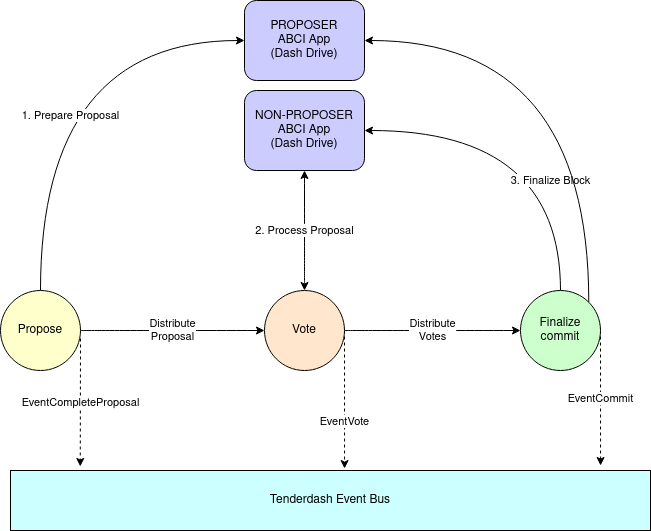

The diagram above was exported from draw.io. Its source (the exported page's mxGraphModel, read from the mxfile embedded in the PNG):
<mxGraphModel dx="748" dy="764" grid="1" gridSize="10" guides="1" tooltips="1" connect="1" arrows="1" fold="1" page="1" pageScale="1" pageWidth="827" pageHeight="1169" math="0" shadow="0">
  <root>
    <mxCell id="0" />
    <mxCell id="1" parent="0" />
    <mxCell id="Dx1X6jw95Sje38vyzS5N-1" value="PROPOSER&lt;br&gt;ABCI App&lt;br&gt;(Dash Drive)" style="rounded=1;whiteSpace=wrap;html=1;fontFamily=Helvetica;fontSize=12;fontColor=rgb(0, 0, 0);align=center;strokeColor=rgb(0, 0, 0);fillColor=#CCCCFF;" parent="1" vertex="1">
      <mxGeometry x="354" y="30" width="120" height="80" as="geometry" />
    </mxCell>
    <mxCell id="Dx1X6jw95Sje38vyzS5N-5" value="1. Prepare Proposal" style="edgeStyle=orthogonalEdgeStyle;rounded=0;orthogonalLoop=1;jettySize=auto;html=1;entryX=0;entryY=0.5;entryDx=0;entryDy=0;curved=1;exitX=0.5;exitY=0;exitDx=0;exitDy=0;" parent="1" source="Dx1X6jw95Sje38vyzS5N-2" target="Dx1X6jw95Sje38vyzS5N-1" edge="1">
      <mxGeometry x="-0.2308" y="-30" relative="1" as="geometry">
        <mxPoint as="offset" />
      </mxGeometry>
    </mxCell>
    <mxCell id="Dx1X6jw95Sje38vyzS5N-7" value="Distribute&lt;br&gt;Proposal" style="edgeStyle=orthogonalEdgeStyle;curved=1;rounded=0;orthogonalLoop=1;jettySize=auto;html=1;startArrow=none;startFill=0;" parent="1" source="Dx1X6jw95Sje38vyzS5N-2" target="Dx1X6jw95Sje38vyzS5N-3" edge="1">
      <mxGeometry relative="1" as="geometry" />
    </mxCell>
    <mxCell id="ZuEHmqoCpX07urU50vlF-8" value="EventCompleteProposal" style="edgeStyle=none;rounded=0;orthogonalLoop=1;jettySize=auto;html=1;entryX=0.109;entryY=-0.067;entryDx=0;entryDy=0;entryPerimeter=0;dashed=1;startArrow=none;startFill=0;exitX=1;exitY=0.6;exitDx=0;exitDy=0;exitPerimeter=0;" edge="1" parent="1" source="Dx1X6jw95Sje38vyzS5N-2" target="ZuEHmqoCpX07urU50vlF-3">
      <mxGeometry relative="1" as="geometry" />
    </mxCell>
    <mxCell id="Dx1X6jw95Sje38vyzS5N-2" value="Propose" style="ellipse;whiteSpace=wrap;html=1;aspect=fixed;fillColor=#FFFFCC;" parent="1" vertex="1">
      <mxGeometry x="110" y="320" width="80" height="80" as="geometry" />
    </mxCell>
    <mxCell id="Dx1X6jw95Sje38vyzS5N-8" value="2. Process Proposal" style="edgeStyle=orthogonalEdgeStyle;curved=1;rounded=0;orthogonalLoop=1;jettySize=auto;html=1;startArrow=classic;startFill=1;exitX=0.5;exitY=0;exitDx=0;exitDy=0;" parent="1" source="Dx1X6jw95Sje38vyzS5N-3" target="Dx1X6jw95Sje38vyzS5N-6" edge="1">
      <mxGeometry relative="1" as="geometry" />
    </mxCell>
    <mxCell id="Dx1X6jw95Sje38vyzS5N-9" value="Distribute&lt;br&gt;Votes" style="edgeStyle=orthogonalEdgeStyle;curved=1;rounded=0;orthogonalLoop=1;jettySize=auto;html=1;entryX=0;entryY=0.5;entryDx=0;entryDy=0;startArrow=none;startFill=0;" parent="1" source="Dx1X6jw95Sje38vyzS5N-3" target="Dx1X6jw95Sje38vyzS5N-4" edge="1">
      <mxGeometry relative="1" as="geometry" />
    </mxCell>
    <mxCell id="ZuEHmqoCpX07urU50vlF-6" value="EventVote" style="edgeStyle=none;rounded=0;orthogonalLoop=1;jettySize=auto;html=1;startArrow=none;startFill=0;dashed=1;exitX=1;exitY=0.5;exitDx=0;exitDy=0;entryX=0.522;entryY=-0.033;entryDx=0;entryDy=0;entryPerimeter=0;" edge="1" parent="1" source="Dx1X6jw95Sje38vyzS5N-3" target="ZuEHmqoCpX07urU50vlF-3">
      <mxGeometry x="0.3238" relative="1" as="geometry">
        <mxPoint x="454" y="490" as="targetPoint" />
        <Array as="points" />
        <mxPoint as="offset" />
      </mxGeometry>
    </mxCell>
    <mxCell id="Dx1X6jw95Sje38vyzS5N-3" value="Vote" style="ellipse;whiteSpace=wrap;html=1;aspect=fixed;fillColor=#FFE6CC;" parent="1" vertex="1">
      <mxGeometry x="374" y="320" width="80" height="80" as="geometry" />
    </mxCell>
    <mxCell id="Dx1X6jw95Sje38vyzS5N-10" value="3. Finalize Block" style="edgeStyle=orthogonalEdgeStyle;curved=1;rounded=0;orthogonalLoop=1;jettySize=auto;html=1;entryX=1;entryY=0.5;entryDx=0;entryDy=0;startArrow=none;startFill=0;exitX=0.5;exitY=0;exitDx=0;exitDy=0;" parent="1" source="Dx1X6jw95Sje38vyzS5N-4" target="Dx1X6jw95Sje38vyzS5N-6" edge="1">
      <mxGeometry x="-0.382" y="10" relative="1" as="geometry">
        <mxPoint as="offset" />
      </mxGeometry>
    </mxCell>
    <mxCell id="ZuEHmqoCpX07urU50vlF-1" value="" style="edgeStyle=orthogonalEdgeStyle;rounded=0;orthogonalLoop=1;jettySize=auto;html=1;curved=1;exitX=1;exitY=0;exitDx=0;exitDy=0;entryX=1;entryY=0.5;entryDx=0;entryDy=0;" edge="1" parent="1" source="Dx1X6jw95Sje38vyzS5N-4" target="Dx1X6jw95Sje38vyzS5N-1">
      <mxGeometry x="0.2253" y="50" relative="1" as="geometry">
        <mxPoint x="500" y="100" as="targetPoint" />
        <Array as="points">
          <mxPoint x="698" y="70" />
        </Array>
        <mxPoint as="offset" />
      </mxGeometry>
    </mxCell>
    <mxCell id="ZuEHmqoCpX07urU50vlF-7" value="EventCommit" style="edgeStyle=none;rounded=0;orthogonalLoop=1;jettySize=auto;html=1;startArrow=none;startFill=0;dashed=1;exitX=1;exitY=0.5;exitDx=0;exitDy=0;entryX=0.922;entryY=-0.083;entryDx=0;entryDy=0;entryPerimeter=0;" edge="1" parent="1" source="Dx1X6jw95Sje38vyzS5N-4" target="ZuEHmqoCpX07urU50vlF-3">
      <mxGeometry relative="1" as="geometry">
        <mxPoint x="670" y="490" as="targetPoint" />
      </mxGeometry>
    </mxCell>
    <mxCell id="Dx1X6jw95Sje38vyzS5N-4" value="Finalize commit" style="ellipse;whiteSpace=wrap;html=1;aspect=fixed;fillColor=#CCFFCC;" parent="1" vertex="1">
      <mxGeometry x="630" y="320" width="80" height="80" as="geometry" />
    </mxCell>
    <mxCell id="Dx1X6jw95Sje38vyzS5N-6" value="NON-PROPOSER&lt;br&gt;ABCI App&lt;br&gt;(Dash Drive)" style="rounded=1;whiteSpace=wrap;html=1;fontFamily=Helvetica;fontSize=12;fontColor=rgb(0, 0, 0);align=center;strokeColor=rgb(0, 0, 0);fillColor=#CCCCFF;" parent="1" vertex="1">
      <mxGeometry x="354" y="120" width="120" height="80" as="geometry" />
    </mxCell>
    <mxCell id="ZuEHmqoCpX07urU50vlF-3" value="Tenderdash Event Bus" style="rounded=0;whiteSpace=wrap;html=1;fillColor=#CCFFFF;" vertex="1" parent="1">
      <mxGeometry x="120" y="500" width="640" height="60" as="geometry" />
    </mxCell>
  </root>
</mxGraphModel>